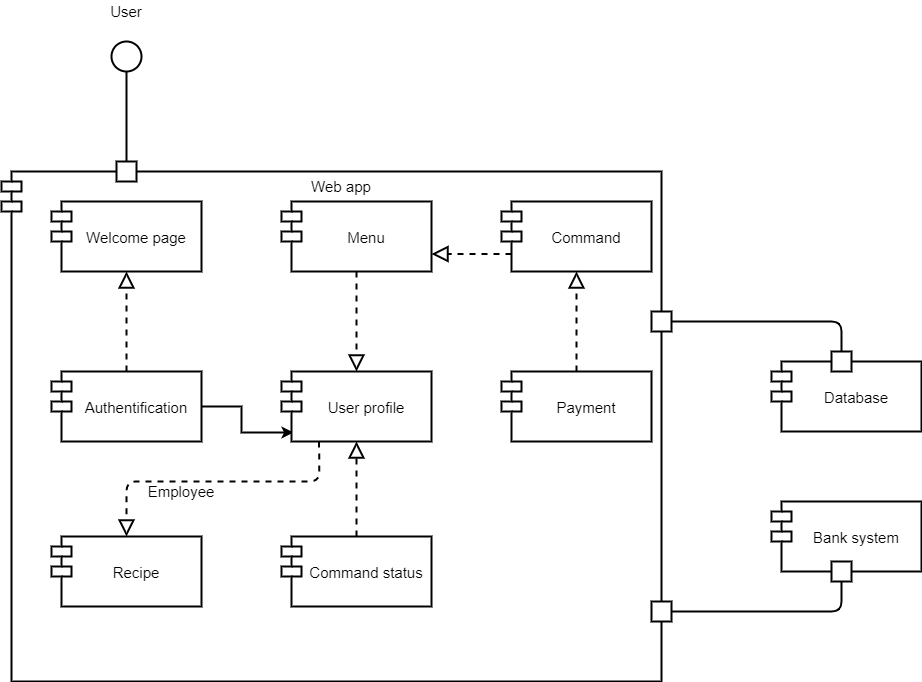

The diagram above was exported from draw.io. Its source (the exported page's mxGraphModel, read from the mxfile embedded in the PNG):
<mxGraphModel dx="1668" dy="433" grid="1" gridSize="10" guides="1" tooltips="1" connect="1" arrows="1" fold="1" page="0" pageScale="1" pageWidth="1100" pageHeight="850" background="#ffffff" math="0" shadow="0">
  <root>
    <mxCell id="0" />
    <mxCell id="1" parent="0" />
    <mxCell id="OWRYl9EaQF14fZnTR8sY-53" value="Web app" style="shape=module;align=left;spacingLeft=20;align=center;verticalAlign=top;strokeWidth=2;fontSize=15;" vertex="1" parent="1">
      <mxGeometry x="-740" y="320" width="660" height="510" as="geometry" />
    </mxCell>
    <mxCell id="OWRYl9EaQF14fZnTR8sY-61" style="edgeStyle=orthogonalEdgeStyle;rounded=0;orthogonalLoop=1;jettySize=auto;html=1;entryX=0.08;entryY=0.871;entryDx=0;entryDy=0;entryPerimeter=0;strokeWidth=2;fontSize=15;" edge="1" parent="1" source="OWRYl9EaQF14fZnTR8sY-1" target="OWRYl9EaQF14fZnTR8sY-8">
      <mxGeometry relative="1" as="geometry" />
    </mxCell>
    <mxCell id="OWRYl9EaQF14fZnTR8sY-1" value="Authentification" style="shape=module;align=left;spacingLeft=20;align=center;verticalAlign=middle;strokeWidth=2;fontSize=15;" vertex="1" parent="1">
      <mxGeometry x="-690" y="520" width="150" height="70" as="geometry" />
    </mxCell>
    <mxCell id="OWRYl9EaQF14fZnTR8sY-2" value="Bank system" style="shape=module;align=left;spacingLeft=20;align=center;verticalAlign=middle;strokeWidth=2;fontSize=15;" vertex="1" parent="1">
      <mxGeometry x="30" y="650" width="150" height="70" as="geometry" />
    </mxCell>
    <mxCell id="OWRYl9EaQF14fZnTR8sY-4" value="Database" style="shape=module;align=left;spacingLeft=20;align=center;verticalAlign=middle;strokeWidth=2;fontSize=15;" vertex="1" parent="1">
      <mxGeometry x="30" y="510" width="150" height="70" as="geometry" />
    </mxCell>
    <mxCell id="OWRYl9EaQF14fZnTR8sY-5" value="Command status" style="shape=module;align=left;spacingLeft=20;align=center;verticalAlign=middle;strokeWidth=2;fontSize=15;" vertex="1" parent="1">
      <mxGeometry x="-460" y="685" width="150" height="70" as="geometry" />
    </mxCell>
    <mxCell id="OWRYl9EaQF14fZnTR8sY-6" value="Command" style="shape=module;align=left;spacingLeft=20;align=center;verticalAlign=middle;strokeWidth=2;fontSize=15;" vertex="1" parent="1">
      <mxGeometry x="-240" y="350" width="150" height="70" as="geometry" />
    </mxCell>
    <mxCell id="OWRYl9EaQF14fZnTR8sY-7" value="Menu" style="shape=module;align=left;spacingLeft=20;align=center;verticalAlign=middle;strokeWidth=2;fontSize=15;" vertex="1" parent="1">
      <mxGeometry x="-460" y="350" width="150" height="70" as="geometry" />
    </mxCell>
    <mxCell id="OWRYl9EaQF14fZnTR8sY-8" value="User profile" style="shape=module;align=left;spacingLeft=20;align=center;verticalAlign=middle;strokeWidth=2;fontSize=15;" vertex="1" parent="1">
      <mxGeometry x="-460" y="520" width="150" height="70" as="geometry" />
    </mxCell>
    <mxCell id="OWRYl9EaQF14fZnTR8sY-9" value="Welcome page" style="shape=module;align=left;spacingLeft=20;align=center;verticalAlign=middle;strokeWidth=2;fontSize=15;" vertex="1" parent="1">
      <mxGeometry x="-690" y="350" width="150" height="70" as="geometry" />
    </mxCell>
    <mxCell id="OWRYl9EaQF14fZnTR8sY-10" value="" style="ellipse;whiteSpace=wrap;html=1;aspect=fixed;strokeWidth=2;fontSize=15;verticalAlign=middle;" vertex="1" parent="1">
      <mxGeometry x="-630" y="190" width="30" height="30" as="geometry" />
    </mxCell>
    <mxCell id="OWRYl9EaQF14fZnTR8sY-11" value="" style="whiteSpace=wrap;html=1;aspect=fixed;strokeWidth=2;fontSize=15;verticalAlign=middle;" vertex="1" parent="1">
      <mxGeometry x="-625" y="310" width="20" height="20" as="geometry" />
    </mxCell>
    <mxCell id="OWRYl9EaQF14fZnTR8sY-12" value="" style="endArrow=none;html=1;entryX=0.5;entryY=1;entryDx=0;entryDy=0;exitX=0.5;exitY=0;exitDx=0;exitDy=0;strokeWidth=2;fontSize=15;verticalAlign=middle;" edge="1" parent="1" source="OWRYl9EaQF14fZnTR8sY-11" target="OWRYl9EaQF14fZnTR8sY-10">
      <mxGeometry width="50" height="50" relative="1" as="geometry">
        <mxPoint x="250" y="260" as="sourcePoint" />
        <mxPoint x="300" y="210" as="targetPoint" />
      </mxGeometry>
    </mxCell>
    <mxCell id="OWRYl9EaQF14fZnTR8sY-13" value="User" style="text;html=1;strokeColor=none;fillColor=none;align=center;verticalAlign=middle;whiteSpace=wrap;rounded=0;strokeWidth=2;fontSize=15;" vertex="1" parent="1">
      <mxGeometry x="-635" y="150" width="40" height="20" as="geometry" />
    </mxCell>
    <mxCell id="OWRYl9EaQF14fZnTR8sY-14" value="" style="endArrow=block;dashed=1;endFill=0;endSize=12;html=1;entryX=0.5;entryY=1;entryDx=0;entryDy=0;exitX=0.5;exitY=0;exitDx=0;exitDy=0;strokeWidth=2;fontSize=15;verticalAlign=middle;" edge="1" parent="1" source="OWRYl9EaQF14fZnTR8sY-1" target="OWRYl9EaQF14fZnTR8sY-9">
      <mxGeometry width="160" relative="1" as="geometry">
        <mxPoint x="40" y="400" as="sourcePoint" />
        <mxPoint x="200" y="400" as="targetPoint" />
      </mxGeometry>
    </mxCell>
    <mxCell id="OWRYl9EaQF14fZnTR8sY-21" value="" style="endArrow=block;dashed=1;endFill=0;endSize=12;html=1;entryX=1;entryY=0.75;entryDx=0;entryDy=0;exitX=0;exitY=0.75;exitDx=10;exitDy=0;exitPerimeter=0;strokeWidth=2;fontSize=15;verticalAlign=middle;" edge="1" parent="1" source="OWRYl9EaQF14fZnTR8sY-6" target="OWRYl9EaQF14fZnTR8sY-7">
      <mxGeometry width="160" relative="1" as="geometry">
        <mxPoint x="300" y="450" as="sourcePoint" />
        <mxPoint x="260" y="380" as="targetPoint" />
      </mxGeometry>
    </mxCell>
    <mxCell id="OWRYl9EaQF14fZnTR8sY-25" value="Payment" style="shape=module;align=left;spacingLeft=20;align=center;verticalAlign=middle;strokeWidth=2;fontSize=15;" vertex="1" parent="1">
      <mxGeometry x="-240" y="520" width="150" height="70" as="geometry" />
    </mxCell>
    <mxCell id="OWRYl9EaQF14fZnTR8sY-26" value="" style="endArrow=block;dashed=1;endFill=0;endSize=12;html=1;exitX=0.5;exitY=0;exitDx=0;exitDy=0;strokeWidth=2;fontSize=15;verticalAlign=middle;" edge="1" parent="1" source="OWRYl9EaQF14fZnTR8sY-25" target="OWRYl9EaQF14fZnTR8sY-6">
      <mxGeometry width="160" relative="1" as="geometry">
        <mxPoint x="376" y="528" as="sourcePoint" />
        <mxPoint x="382" y="390" as="targetPoint" />
      </mxGeometry>
    </mxCell>
    <mxCell id="OWRYl9EaQF14fZnTR8sY-27" value="" style="whiteSpace=wrap;html=1;aspect=fixed;strokeWidth=2;fontSize=15;verticalAlign=middle;rotation=90;" vertex="1" parent="1">
      <mxGeometry x="-90" y="750" width="20" height="20" as="geometry" />
    </mxCell>
    <mxCell id="OWRYl9EaQF14fZnTR8sY-28" value="" style="whiteSpace=wrap;html=1;aspect=fixed;strokeWidth=2;fontSize=15;verticalAlign=middle;" vertex="1" parent="1">
      <mxGeometry x="90" y="500" width="20" height="20" as="geometry" />
    </mxCell>
    <mxCell id="OWRYl9EaQF14fZnTR8sY-32" value="" style="whiteSpace=wrap;html=1;aspect=fixed;strokeWidth=2;fontSize=15;verticalAlign=middle;" vertex="1" parent="1">
      <mxGeometry x="90" y="710" width="20" height="20" as="geometry" />
    </mxCell>
    <mxCell id="OWRYl9EaQF14fZnTR8sY-36" value="" style="endArrow=none;html=1;exitX=0.5;exitY=0;exitDx=0;exitDy=0;entryX=0.5;entryY=1;entryDx=0;entryDy=0;strokeWidth=2;fontSize=15;verticalAlign=middle;" edge="1" parent="1" source="OWRYl9EaQF14fZnTR8sY-27" target="OWRYl9EaQF14fZnTR8sY-32">
      <mxGeometry width="50" height="50" relative="1" as="geometry">
        <mxPoint x="360" y="630" as="sourcePoint" />
        <mxPoint x="410" y="580" as="targetPoint" />
        <Array as="points">
          <mxPoint x="100" y="760" />
        </Array>
      </mxGeometry>
    </mxCell>
    <mxCell id="OWRYl9EaQF14fZnTR8sY-39" value="" style="whiteSpace=wrap;html=1;aspect=fixed;strokeWidth=2;fontSize=15;verticalAlign=middle;" vertex="1" parent="1">
      <mxGeometry x="-90" y="460" width="20" height="20" as="geometry" />
    </mxCell>
    <mxCell id="OWRYl9EaQF14fZnTR8sY-50" value="Recipe" style="shape=module;align=left;spacingLeft=20;align=center;verticalAlign=middle;strokeWidth=2;fontSize=15;" vertex="1" parent="1">
      <mxGeometry x="-690" y="685" width="150" height="70" as="geometry" />
    </mxCell>
    <mxCell id="OWRYl9EaQF14fZnTR8sY-58" value="" style="endArrow=none;html=1;strokeWidth=2;fontSize=15;exitX=1;exitY=0.5;exitDx=0;exitDy=0;entryX=0.5;entryY=0;entryDx=0;entryDy=0;" edge="1" parent="1" source="OWRYl9EaQF14fZnTR8sY-39" target="OWRYl9EaQF14fZnTR8sY-28">
      <mxGeometry width="50" height="50" relative="1" as="geometry">
        <mxPoint x="20" y="470" as="sourcePoint" />
        <mxPoint x="70" y="420" as="targetPoint" />
        <Array as="points">
          <mxPoint x="100" y="470" />
        </Array>
      </mxGeometry>
    </mxCell>
    <mxCell id="OWRYl9EaQF14fZnTR8sY-62" value="" style="endArrow=block;dashed=1;endFill=0;endSize=12;html=1;entryX=0.5;entryY=0;entryDx=0;entryDy=0;exitX=0.5;exitY=1;exitDx=0;exitDy=0;strokeWidth=2;fontSize=15;verticalAlign=middle;" edge="1" parent="1" source="OWRYl9EaQF14fZnTR8sY-7" target="OWRYl9EaQF14fZnTR8sY-8">
      <mxGeometry width="160" relative="1" as="geometry">
        <mxPoint x="-605" y="510" as="sourcePoint" />
        <mxPoint x="-605" y="430" as="targetPoint" />
      </mxGeometry>
    </mxCell>
    <mxCell id="OWRYl9EaQF14fZnTR8sY-63" value="" style="endArrow=block;dashed=1;endFill=0;endSize=12;html=1;entryX=0.5;entryY=1;entryDx=0;entryDy=0;exitX=0.5;exitY=0;exitDx=0;exitDy=0;strokeWidth=2;fontSize=15;verticalAlign=middle;" edge="1" parent="1" source="OWRYl9EaQF14fZnTR8sY-5" target="OWRYl9EaQF14fZnTR8sY-8">
      <mxGeometry width="160" relative="1" as="geometry">
        <mxPoint x="-605" y="510" as="sourcePoint" />
        <mxPoint x="-605" y="430" as="targetPoint" />
      </mxGeometry>
    </mxCell>
    <mxCell id="OWRYl9EaQF14fZnTR8sY-64" value="" style="endArrow=block;dashed=1;endFill=0;endSize=12;html=1;entryX=0.5;entryY=0;entryDx=0;entryDy=0;exitX=0.25;exitY=1;exitDx=0;exitDy=0;strokeWidth=2;fontSize=15;verticalAlign=middle;" edge="1" parent="1" source="OWRYl9EaQF14fZnTR8sY-8" target="OWRYl9EaQF14fZnTR8sY-50">
      <mxGeometry width="160" relative="1" as="geometry">
        <mxPoint x="-605" y="530" as="sourcePoint" />
        <mxPoint x="-605" y="430" as="targetPoint" />
        <Array as="points">
          <mxPoint x="-422" y="630" />
          <mxPoint x="-615" y="630" />
        </Array>
      </mxGeometry>
    </mxCell>
    <mxCell id="OWRYl9EaQF14fZnTR8sY-65" value="Employee" style="text;html=1;strokeColor=none;fillColor=none;align=center;verticalAlign=middle;whiteSpace=wrap;rounded=0;fontSize=15;rotation=0;" vertex="1" parent="1">
      <mxGeometry x="-580" y="630" width="40" height="20" as="geometry" />
    </mxCell>
  </root>
</mxGraphModel>